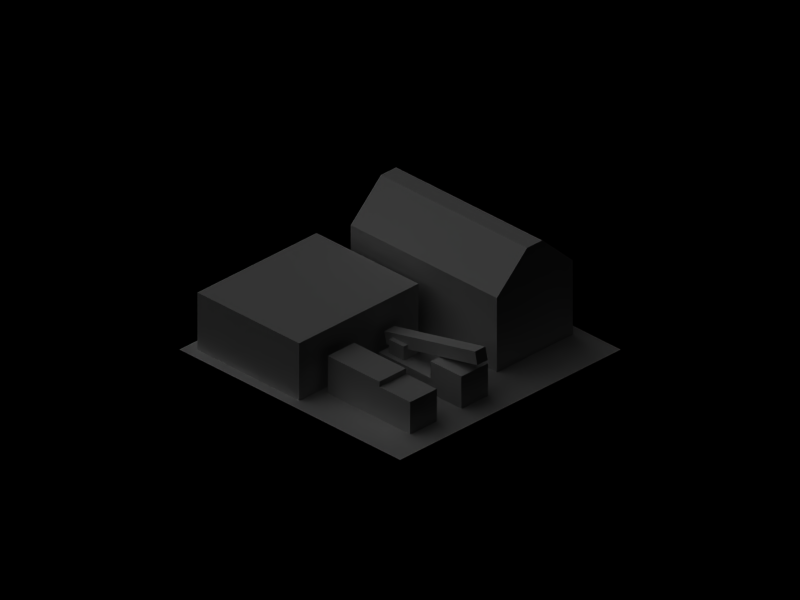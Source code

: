 # Source: firestation.blend  (saved by Blender 2.35.0; exported with 4.5.12 LTS)
import bpy
from mathutils import Matrix  # noqa: F401  (used for matrix-valued properties, if any)

bpy.ops.wm.read_factory_settings(use_empty=True)
scene = bpy.context.scene
scene.name = '1'

# ---- collections
col_collection_1 = bpy.data.collections.new('Collection 1'); scene.collection.children.link(col_collection_1)

# ---- materials (node trees are filled in below, after node groups)
mat_material = bpy.data.materials.new('Material')
mat_material.alpha_threshold = 0.0
mat_material.preview_render_type = 'FLAT'
mat_material.roughness = 0.5
mat_material.line_color = (0.0, 0.0, 0.0, 1.0)

# ---- material node trees

# ---- cameras
cam_camera = bpy.data.cameras.new('Camera')
cam_camera.type = 'ORTHO'
cam_camera.passepartout_alpha = 0.2
cam_camera.clip_end = 100.0
cam_camera.lens = 10.0
cam_camera.ortho_scale = 25.6
cam_camera.show_passepartout = False
cam_camera.show_safe_areas = True
cam_camera.dof.focus_distance = 0.0
cam_camera.dof.aperture_fstop = 128.0

# ---- lights
light_lamp_001 = bpy.data.lights.new('Lamp.001', 'POINT')
light_lamp_001.transmission_factor = 0.0
light_lamp_001.energy = 100.0
light_lamp_001.shadow_buffer_clip_start = 0.5
light_lamp_001.shadow_soft_size = 1.0
light_lamp_001.shadow_maximum_resolution = 0.006
light_lamp_001.use_absolute_resolution = True
light_lamp_001.cycles.use_multiple_importance_sampling = False
light_lamp = bpy.data.lights.new('Lamp', 'SUN')
light_lamp.transmission_factor = 0.0
light_lamp.angle = 1.571
light_lamp.energy = 1.0
light_lamp.shadow_buffer_clip_start = 0.5
light_lamp.shadow_soft_size = 1.0
light_lamp.shadow_cascade_max_distance = 1000.0
light_lamp.cycles.use_multiple_importance_sampling = False

# ---- meshes
me_plane_002 = bpy.data.meshes.new('Plane.002')
me_plane_002.from_pydata([(5.0, 5.0, 0.0), (5.0, -5.0, 0.0), (-5.0, -5.0, 0.0), (-5.0, 5.0, 0.0)], [], [(0, 3, 2, 1)])
me_plane_002.use_remesh_preserve_volume = False
me_plane_002.use_remesh_preserve_attributes = False
me_plane_002.use_mirror_vertex_groups = False
me_plane_002.update()
me_cube_002 = bpy.data.meshes.new('Cube.002')
me_cube_002.from_pydata([(1.72, 0.1895, -0.1895), (1.72, -0.1895, -0.1895), (-1.72, -0.1895, -0.1895), (-1.72, 0.1895, -0.1895), (1.72, 0.1895, 0.1895), (1.72, -0.1895, 0.1895), (-1.72, -0.1895, 0.1895), (-1.72, 0.1895, 0.1895)], [], [(0, 1, 2, 3), (4, 7, 6, 5), (0, 4, 5, 1), (1, 5, 6, 2), (2, 6, 7, 3), (4, 0, 3, 7)])
me_cube_002.use_remesh_preserve_volume = False
me_cube_002.use_remesh_preserve_attributes = False
me_cube_002.use_mirror_vertex_groups = False
me_cube_002.update()
me_cube = bpy.data.meshes.new('Cube')
me_cube.from_pydata([(-0.5418, 0.6975, -1.857), (-0.5408, -0.3753, -1.857), (-1.678, -0.3753, -1.857), (-1.679, 0.6975, -1.857), (-0.5418, 0.6975, -1.093), (-0.5418, -0.3772, -1.093), (-1.679, -0.3663, -1.093), (-1.679, 0.6975, -1.093), (-0.5418, 0.6989, -1.857), (-0.5418, 0.6989, -1.093), (1.367, 0.6989, -1.093), (1.367, 0.6989, -1.857), (1.367, -0.3772, -1.093), (1.368, -0.3753, -1.857), (1.367, 0.8522, -1.857), (1.367, 0.8522, -1.093), (-0.5418, 0.8522, -1.093), (-0.5418, 0.8522, -1.857), (1.149, 0.1476, 0.2808), (0.6029, 0.1476, 0.2808), (0.6029, 0.1476, -0.2653), (1.149, 0.1476, -0.2653), (1.149, 0.6074, 0.2808), (0.6029, 0.6074, 0.2808), (0.6029, 0.6074, -0.2653), (1.149, 0.6074, -0.2653), (-0.5418, 0.6975, -0.3821), (-0.5408, -0.3753, -0.3821), (-1.678, -0.3753, -0.3821), (-1.679, 0.6975, -0.3821), (-0.5418, 0.6975, 0.3821), (-0.5418, -0.3772, 0.3821), (-1.679, -0.3663, 0.3821), (-1.679, 0.6975, 0.3821), (-0.5418, 0.1908, -0.3821), (-0.5418, 0.1908, 0.3821), (1.367, 0.1908, 0.3821), (1.367, 0.1908, -0.3821), (1.367, -0.3772, 0.3821), (1.368, -0.3753, -0.3821)], [], [(3, 0, 8), (6, 5, 9), (0, 4, 9, 8), (1, 5, 6, 2), (2, 6, 7, 3), (4, 0, 3, 7), (9, 4, 7), (9, 7, 6), (8, 1, 2), (8, 2, 3), (1, 8, 11, 13), (9, 5, 12, 10), (5, 1, 13, 12), (10, 12, 13, 11), (11, 8, 17, 14), (10, 11, 14, 15), (9, 10, 15, 16), (8, 9, 16, 17), (17, 16, 15, 14), (22, 25, 24, 23), (18, 22, 23, 19), (19, 23, 24, 20), (20, 24, 25, 21), (22, 18, 21, 25), (29, 26, 34), (32, 31, 35), (26, 30, 35, 34), (27, 31, 32, 28), (28, 32, 33, 29), (30, 26, 29, 33), (35, 30, 33), (35, 33, 32), (34, 27, 28), (34, 28, 29), (34, 35, 36, 37), (27, 34, 37, 39), (35, 31, 38, 36), (31, 27, 39, 38), (36, 38, 39, 37)])
_uv = me_cube.uv_layers.new(name='UVMap')
_uv.uv.foreach_set('vector', [0.0, 1.0, 0.0, 0.0, 1.0, 0.0, 0.0, 1.0, 0.0, 0.0, 1.0, 0.0, 0.0, 1.0, 0.0, 0.0, 1.0, 0.0, 1.0, 1.0, 0.0, 1.0, 0.0, 0.0, 1.0, 0.0, 1.0, 1.0, 0.07643, 0.009412, 0.9108, 0.009412, 0.8514, 0.8988, 0.1401, 0.8988, 0.0, 1.0, 0.0, 0.0, 1.0, 0.0, 1.0, 1.0, 0.0, 1.0, 0.0, 0.0, 1.0, 0.0, 0.0, 1.0, 0.0, 0.0, 1.0, 0.0, 0.6006, 0.7214, 0.6123, 0.1602, 0.9053, 0.1615, 0.6006, 0.7214, 0.9053, 0.1615, 0.9053, 0.75, 0.6123, 0.1602, 0.6006, 0.7214, 0.04395, 0.6719, 0.04004, 0.1888, 0.0, 1.0, 0.0, 0.0, 1.0, 0.0, 1.0, 1.0, 0.0, 1.0, 0.0, 0.0, 1.0, 0.0, 1.0, 1.0, 0.0, 1.0, 0.0, 0.0, 1.0, 0.0, 1.0, 1.0, 0.04395, 0.6719, 0.6006, 0.7214, 0.6006, 0.793, 0.04395, 0.7448, 0.0, 1.0, 0.0, 0.0, 1.0, 0.0, 1.0, 1.0, 0.0, 1.0, 0.0, 0.0, 1.0, 0.0, 1.0, 1.0, 0.0, 1.0, 0.0, 0.0, 1.0, 0.0, 1.0, 1.0, 0.0, 1.0, 0.0, 0.0, 1.0, 0.0, 1.0, 1.0, 0.0, 1.0, 0.0, 0.0, 1.0, 0.0, 1.0, 1.0, 0.0, 1.0, 0.0, 0.0, 1.0, 0.0, 1.0, 1.0, 0.0, 1.0, 0.0, 0.0, 1.0, 0.0, 1.0, 1.0, 0.0, 1.0, 0.0, 0.0, 1.0, 0.0, 1.0, 1.0, 0.0, 1.0, 0.0, 0.0, 1.0, 0.0, 1.0, 1.0, 0.0, 1.0, 0.0, 0.0, 1.0, 0.0, 0.0, 1.0, 0.0, 0.0, 1.0, 0.0, 0.0, 1.0, 0.0, 0.0, 1.0, 0.0, 1.0, 1.0, 0.0, 1.0, 0.0, 0.0, 1.0, 0.0, 1.0, 1.0, 0.07856, 0.03765, 0.9108, 0.03765, 0.8514, 0.9176, 0.1401, 0.9176, 0.0, 1.0, 0.0, 0.0, 1.0, 0.0, 1.0, 1.0, 0.0, 1.0, 0.0, 0.0, 1.0, 0.0, 0.0, 1.0, 0.0, 0.0, 1.0, 0.0, 0.0, 1.0, 0.0, 0.0, 1.0, 0.0, 0.0, 1.0, 0.0, 0.0, 1.0, 0.0, 0.0, 1.0, 0.0, 0.0, 1.0, 0.0, 1.0, 1.0, 0.0, 1.0, 0.0, 0.0, 1.0, 0.0, 1.0, 1.0, 0.0, 1.0, 0.0, 0.0, 1.0, 0.0, 1.0, 1.0, 0.0, 1.0, 0.0, 0.0, 1.0, 0.0, 1.0, 1.0, 0.0, 1.0, 0.0, 0.0, 1.0, 0.0, 1.0, 1.0])
_ca = me_cube.color_attributes.new('Col', 'BYTE_COLOR', 'CORNER')
_ca.data.foreach_set('color', [1.0, 1.0, 1.0, 1.0, 1.0, 1.0, 1.0, 1.0, 1.0, 1.0, 1.0, 1.0, 1.0, 1.0, 1.0, 1.0, 1.0, 1.0, 1.0, 1.0, 1.0, 1.0, 1.0, 1.0, 1.0, 1.0, 1.0, 1.0, 1.0, 1.0, 1.0, 1.0, 1.0, 1.0, 1.0, 1.0, 1.0, 1.0, 1.0, 1.0, 1.0, 1.0, 1.0, 1.0, 1.0, 1.0, 1.0, 1.0, 1.0, 1.0, 1.0, 1.0, 1.0, 1.0, 1.0, 1.0, 1.0, 1.0, 1.0, 1.0, 1.0, 1.0, 1.0, 1.0, 1.0, 1.0, 1.0, 1.0, 1.0, 1.0, 1.0, 1.0, 1.0, 1.0, 1.0, 1.0, 1.0, 1.0, 1.0, 1.0, 1.0, 1.0, 1.0, 1.0, 1.0, 1.0, 1.0, 1.0, 1.0, 1.0, 1.0, 1.0, 1.0, 1.0, 1.0, 1.0, 1.0, 1.0, 1.0, 1.0, 1.0, 1.0, 1.0, 1.0, 1.0, 1.0, 1.0, 1.0, 1.0, 1.0, 1.0, 1.0, 1.0, 1.0, 1.0, 1.0, 1.0, 1.0, 1.0, 1.0, 1.0, 1.0, 1.0, 1.0, 1.0, 1.0, 1.0, 1.0, 1.0, 1.0, 1.0, 1.0, 1.0, 1.0, 1.0, 1.0, 1.0, 1.0, 1.0, 1.0, 1.0, 1.0, 1.0, 1.0, 1.0, 1.0, 1.0, 1.0, 1.0, 1.0, 1.0, 1.0, 1.0, 1.0, 1.0, 1.0, 1.0, 1.0, 1.0, 1.0, 1.0, 1.0, 1.0, 1.0, 1.0, 1.0, 1.0, 1.0, 1.0, 1.0, 1.0, 1.0, 1.0, 1.0, 1.0, 1.0, 1.0, 1.0, 1.0, 1.0, 1.0, 1.0, 1.0, 1.0, 1.0, 1.0, 1.0, 1.0, 1.0, 1.0, 1.0, 1.0, 1.0, 1.0, 1.0, 1.0, 1.0, 1.0, 1.0, 1.0, 1.0, 1.0, 1.0, 1.0, 1.0, 1.0, 1.0, 1.0, 1.0, 1.0, 1.0, 1.0, 1.0, 1.0, 1.0, 1.0, 1.0, 1.0, 1.0, 1.0, 1.0, 1.0, 1.0, 1.0, 1.0, 1.0, 1.0, 1.0, 1.0, 1.0, 1.0, 1.0, 1.0, 1.0, 1.0, 1.0, 1.0, 1.0, 1.0, 1.0, 1.0, 1.0, 1.0, 1.0, 1.0, 1.0, 1.0, 1.0, 1.0, 1.0, 1.0, 1.0, 1.0, 1.0, 1.0, 1.0, 1.0, 1.0, 1.0, 1.0, 1.0, 1.0, 1.0, 1.0, 1.0, 1.0, 1.0, 1.0, 1.0, 1.0, 1.0, 1.0, 1.0, 1.0, 1.0, 1.0, 1.0, 1.0, 1.0, 1.0, 1.0, 1.0, 1.0, 1.0, 1.0, 1.0, 1.0, 1.0, 1.0, 1.0, 1.0, 1.0, 1.0, 1.0, 1.0, 1.0, 1.0, 1.0, 1.0, 1.0, 1.0, 1.0, 1.0, 1.0, 1.0, 1.0, 1.0, 1.0, 1.0, 1.0, 1.0, 1.0, 1.0, 1.0, 1.0, 1.0, 1.0, 1.0, 1.0, 1.0, 1.0, 1.0, 1.0, 1.0, 1.0, 1.0, 1.0, 1.0, 1.0, 1.0, 1.0, 1.0, 1.0, 1.0, 1.0, 1.0, 1.0, 1.0, 1.0, 1.0, 1.0, 1.0, 1.0, 1.0, 1.0, 1.0, 1.0, 1.0, 1.0, 1.0, 1.0, 1.0, 1.0, 1.0, 1.0, 1.0, 1.0, 1.0, 1.0, 1.0, 1.0, 1.0, 1.0, 1.0, 1.0, 1.0, 1.0, 1.0, 1.0, 1.0, 1.0, 1.0, 1.0, 1.0, 1.0, 1.0, 1.0, 1.0, 1.0, 1.0, 1.0, 1.0, 1.0, 1.0, 1.0, 1.0, 1.0, 1.0, 1.0, 1.0, 1.0, 1.0, 1.0, 1.0, 1.0, 1.0, 1.0, 1.0, 1.0, 1.0, 1.0, 1.0, 1.0, 1.0, 1.0, 1.0, 1.0, 1.0, 1.0, 1.0, 1.0, 1.0, 1.0, 1.0, 1.0, 1.0, 1.0, 1.0, 1.0, 1.0, 1.0, 1.0, 1.0, 1.0, 1.0, 1.0, 1.0, 1.0, 1.0, 1.0, 1.0, 1.0, 1.0, 1.0, 1.0, 1.0, 1.0, 1.0, 1.0, 1.0, 1.0, 1.0, 1.0, 1.0, 1.0, 1.0, 1.0, 1.0, 1.0, 1.0, 1.0, 1.0, 1.0, 1.0, 1.0, 1.0, 1.0, 1.0, 1.0, 1.0, 1.0, 1.0, 1.0, 1.0, 1.0, 1.0, 1.0, 1.0, 1.0, 1.0, 1.0, 1.0, 1.0, 1.0, 1.0, 1.0, 1.0, 1.0, 1.0, 1.0, 1.0, 1.0, 1.0, 1.0, 1.0, 1.0, 1.0, 1.0, 1.0, 1.0, 1.0, 1.0, 1.0, 1.0, 1.0, 1.0, 1.0, 1.0, 1.0, 1.0, 1.0, 1.0, 1.0, 1.0, 1.0, 1.0, 1.0, 1.0, 1.0, 1.0, 1.0, 1.0, 1.0, 1.0, 1.0, 1.0, 1.0, 1.0, 1.0, 1.0, 1.0, 1.0, 1.0, 1.0, 1.0, 1.0, 1.0, 1.0, 1.0, 1.0, 1.0, 1.0, 1.0, 1.0, 1.0, 1.0, 1.0, 1.0, 1.0, 1.0, 1.0, 1.0, 1.0, 1.0, 1.0, 1.0, 1.0, 1.0, 1.0, 1.0, 1.0, 1.0, 1.0, 1.0, 1.0, 1.0, 1.0, 1.0, 1.0, 1.0, 1.0, 1.0, 1.0, 1.0, 1.0, 1.0, 1.0, 1.0, 1.0, 1.0, 1.0, 1.0, 1.0, 1.0, 1.0, 1.0])
me_cube.use_remesh_preserve_volume = False
me_cube.use_remesh_preserve_attributes = False
me_cube.use_mirror_vertex_groups = False
me_cube.update()
me_plane_001 = bpy.data.meshes.new('Plane.001')
me_plane_001.from_pydata([(1.571, 2.0, -1.5), (1.571, -2.0, -1.5), (-2.286, -2.0, -1.5), (-2.286, 2.0, -1.5), (-2.286, 2.0, 1.846), (-2.286, -2.0, 1.846), (1.571, -2.0, 1.846), (1.571, 2.0, 1.846), (1.571, 0.4, 3.357), (1.571, -0.4, 3.357), (-2.286, -0.4, 3.357), (-2.286, 0.4, 3.357)], [], [(0, 3, 2, 1), (0, 1, 6, 7), (1, 2, 5, 6), (2, 3, 4, 5), (3, 0, 7, 4), (4, 7, 8, 11), (5, 4, 11, 10), (6, 5, 10, 9), (7, 6, 9, 8), (8, 11, 10, 9)])
me_plane_001.materials.append(mat_material)
me_plane_001.use_remesh_preserve_volume = False
me_plane_001.use_remesh_preserve_attributes = False
me_plane_001.use_mirror_vertex_groups = False
me_plane_001.update()
me_plane = bpy.data.meshes.new('Plane')
me_plane.from_pydata([(2.143, 3.372, 0.0), (2.143, -2.0, 0.0), (-1.0, -2.0, 0.0), (-1.0, 3.372, 0.0), (-1.0, 3.372, 2.625), (-1.0, -2.0, 2.625), (2.143, -2.0, 2.625), (2.143, 3.372, 2.625)], [], [(0, 1, 2, 3), (0, 7, 6, 1), (1, 6, 5, 2), (2, 5, 4, 3), (7, 0, 3, 4), (6, 7, 4, 5)])
_uv = me_plane.uv_layers.new(name='UVMap')
_uv.uv.foreach_set('vector', [0.0, 1.0, 1.0, 1.0, 1.0, 0.0, 0.0, 0.0, 0.0, 1.0, 1.0, 1.0, 1.0, 0.0, 0.0, 0.0, 0.0, 1.0, 1.0, 1.0, 1.0, 0.0, 0.0, 0.0, 0.0, 1.0, 1.0, 1.0, 1.0, 0.0, 0.0, 0.0, 1.0, 0.0, 0.0, 0.0, 0.0, 1.0, 1.0, 1.0, 0.0, 1.0, 0.0, 0.0, 1.0, 0.0, 1.0, 1.0])
_ca = me_plane.color_attributes.new('Col', 'BYTE_COLOR', 'CORNER')
_ca.data.foreach_set('color', [1.0, 1.0, 1.0, 1.0, 1.0, 1.0, 1.0, 1.0, 1.0, 1.0, 1.0, 1.0, 1.0, 1.0, 1.0, 1.0, 1.0, 1.0, 1.0, 1.0, 1.0, 1.0, 1.0, 1.0, 1.0, 1.0, 1.0, 1.0, 1.0, 1.0, 1.0, 1.0, 1.0, 1.0, 1.0, 1.0, 1.0, 1.0, 1.0, 1.0, 1.0, 1.0, 1.0, 1.0, 1.0, 1.0, 1.0, 1.0, 1.0, 1.0, 1.0, 1.0, 1.0, 1.0, 1.0, 1.0, 1.0, 1.0, 1.0, 1.0, 1.0, 1.0, 1.0, 1.0, 1.0, 1.0, 1.0, 1.0, 1.0, 1.0, 1.0, 1.0, 1.0, 1.0, 1.0, 1.0, 1.0, 1.0, 1.0, 1.0, 1.0, 1.0, 1.0, 1.0, 1.0, 1.0, 1.0, 1.0, 1.0, 1.0, 1.0, 1.0, 1.0, 1.0, 1.0, 1.0])
me_plane.materials.append(mat_material)
me_plane.use_remesh_preserve_volume = False
me_plane.use_remesh_preserve_attributes = False
me_plane.use_mirror_vertex_groups = False
me_plane.update()

# ---- objects
ob_lamp_001 = bpy.data.objects.new('Lamp.001', light_lamp_001)
ob_lamp = bpy.data.objects.new('Lamp', light_lamp)
ob_plane_002 = bpy.data.objects.new('Plane.002', me_plane_002)
ob_cube_001 = bpy.data.objects.new('Cube.001', me_cube_002)
ob_cube = bpy.data.objects.new('Cube', me_cube)
ob_plane_001 = bpy.data.objects.new('Plane.001', me_plane_001)
ob_plane = bpy.data.objects.new('Plane', me_plane)
ob_camera = bpy.data.objects.new('Camera', cam_camera)

# ---- transforms, parenting, visibility, modifiers, constraints
ob_lamp_001.location = (6.997, -13.63, 0.0)
ob_lamp_001.lock_rotations_4d = False
ob_lamp_001.empty_display_type = 'ARROWS'
ob_lamp_001.color = (0.0, 0.0, 0.0, 1.0)
ob_lamp_001.lineart.crease_threshold = 0.0
ob_lamp.location = (-10.0, 10.0, 10.0)
ob_lamp.rotation_euler = (0.6109, 0.2618, -2.793)
ob_lamp.lock_rotations_4d = False
ob_lamp.empty_display_type = 'ARROWS'
ob_lamp.color = (0.0, 0.0, 0.0, 1.0)
ob_lamp.lineart.crease_threshold = 0.0
ob_plane_002.location = (0.0, 0.0, 0.0)
ob_plane_002.lock_rotations_4d = False
ob_plane_002.empty_display_type = 'ARROWS'
ob_plane_002.color = (0.0, 0.0, 0.0, 1.0)
ob_plane_002.lineart.crease_threshold = 0.0
ob_cube_001.location = (-0.6862, -2.311, 1.375)
ob_cube_001.rotation_euler = (1.571, 0.2192, 1.571)
ob_cube_001.scale = (1.226, 1.226, 1.226)
ob_cube_001.lock_rotations_4d = False
ob_cube_001.empty_display_type = 'ARROWS'
ob_cube_001.color = (0.0, 0.0, 0.0, 1.0)
ob_cube_001.lineart.crease_threshold = 0.0
ob_cube.location = (-0.6862, -2.005, 0.3283)
ob_cube.rotation_euler = (1.571, -0.0, 1.571)
ob_cube.scale = (1.226, 1.226, 1.57)
ob_cube.lock_rotations_4d = False
ob_cube.empty_display_type = 'ARROWS'
ob_cube.color = (0.0, 0.0, 0.0, 1.0)
ob_cube.lineart.crease_threshold = 0.0
ob_plane_001.location = (2.886, 0.7085, 1.148)
ob_plane_001.rotation_euler = (0.0, -0.0, 1.571)
ob_plane_001.scale = (1.717, 0.8585, 0.8585)
ob_plane_001.lock_rotations_4d = False
ob_plane_001.empty_display_type = 'ARROWS'
ob_plane_001.color = (0.0, 0.0, 0.0, 1.0)
ob_plane_001.lineart.crease_threshold = 0.0
ob_plane.location = (-2.873, 1.687, -0.1398)
ob_plane.scale = (1.717, 0.8585, 0.8585)
ob_plane.lock_rotations_4d = False
ob_plane.empty_display_type = 'ARROWS'
ob_plane.color = (0.0, 0.0, 0.0, 1.0)
ob_plane.lineart.crease_threshold = 0.0
ob_camera.location = (-10.0, -10.0, 10.0)
ob_camera.rotation_euler = (1.047, -0.0, -0.7854)
ob_camera.lock_rotations_4d = False
ob_camera.empty_display_type = 'ARROWS'
ob_camera.color = (0.0, 0.0, 0.0, 1.0)
ob_camera.lineart.crease_threshold = 0.0

# ---- collection membership
col_collection_1.objects.link(ob_lamp_001)
col_collection_1.objects.link(ob_lamp)
col_collection_1.objects.link(ob_plane_002)
col_collection_1.objects.link(ob_cube_001)
col_collection_1.objects.link(ob_cube)
col_collection_1.objects.link(ob_plane_001)
col_collection_1.objects.link(ob_plane)
col_collection_1.objects.link(ob_camera)

# ---- scene / render settings (as saved in the file)
scene.camera = ob_camera
scene.frame_start = 1; scene.frame_end = 250; scene.frame_set(1)
scene.render.engine = 'BLENDER_EEVEE_NEXT'
scene.render.image_settings.compression = 90
scene.render.resolution_x = 1280
scene.render.resolution_y = 960
scene.render.fps = 25
scene.render.dither_intensity = 0.0
scene.render.use_compositing = False
scene.render.use_sequencer = False
scene.render.use_file_extension = False
scene.render.bake_bias = 0.0
scene.render.use_stamp_time = False
scene.render.use_stamp_date = False
scene.render.use_stamp_frame = False
scene.render.use_stamp_camera = False
scene.render.use_stamp_scene = False
scene.render.use_stamp_filename = False
scene.render.use_stamp_render_time = False
scene.render.stamp_font_size = 0
scene.cycles.use_denoising = False
scene.cycles.samples = 10
scene.cycles.sampling_pattern = 'TABULATED_SOBOL'
scene.cycles.light_sampling_threshold = 0.0
scene.cycles.use_adaptive_sampling = False
scene.cycles.use_light_tree = False
scene.cycles.blur_glossy = 0.0
scene.cycles.volume_bounces = 1
scene.cycles.pixel_filter_type = 'GAUSSIAN'
scene.cycles.sample_clamp_indirect = 0.0
scene.view_settings.view_transform = 'Raw'
bpy.context.view_layer.update()
